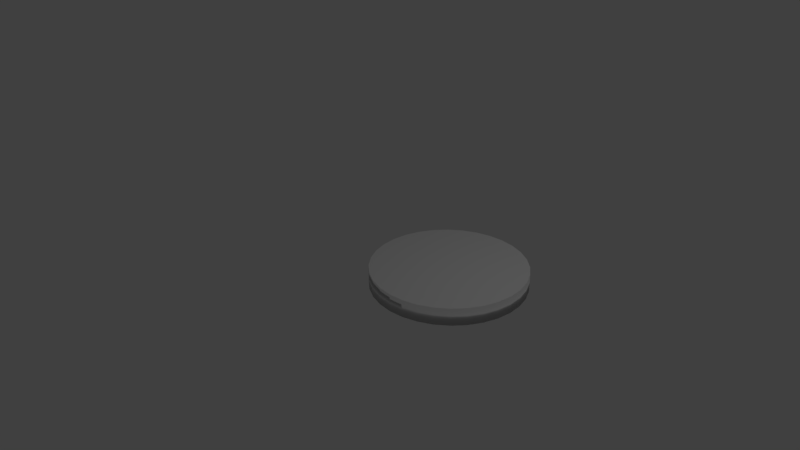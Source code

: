 # Source: solotesttabla.blend  (saved by Blender 2.79.0; exported with 4.5.12 LTS)
import bpy
from mathutils import Matrix  # noqa: F401  (used for matrix-valued properties, if any)

bpy.ops.wm.read_factory_settings(use_empty=True)
scene = bpy.context.scene
scene.name = 'Scene'

# ---- collections
col_collection_1 = bpy.data.collections.new('Collection 1'); scene.collection.children.link(col_collection_1)

# ---- world
world_world = bpy.data.worlds.new('World'); scene.world = world_world
world_world.color = (0.05088, 0.05088, 0.05088)
world_world.use_sun_shadow = False
world_world.sun_shadow_jitter_overblur = 0.0
world_world.cycles.sampling_method = 'MANUAL'

# ---- cameras
cam_camera = bpy.data.cameras.new('Camera')
cam_camera.clip_end = 100.0
cam_camera.lens = 35.0
cam_camera.sensor_width = 32.0
cam_camera.sensor_height = 18.0
cam_camera.ortho_scale = 7.314
cam_camera.dof.focus_distance = 0.0
cam_camera.dof.aperture_fstop = 128.0

# ---- lights
light_lamp = bpy.data.lights.new('Lamp', 'POINT')
light_lamp.transmission_factor = 0.0
light_lamp.cutoff_distance = 30.0
light_lamp.energy = 100.0
light_lamp.shadow_buffer_clip_start = 1.001
light_lamp.shadow_soft_size = 0.1
light_lamp.shadow_maximum_resolution = 0.006
light_lamp.use_absolute_resolution = True

# ---- meshes
me_cylinder = bpy.data.meshes.new('Cylinder')
me_cylinder.from_pydata([(0.0, 1.0, -1.0), (0.0, 1.0, 1.0), (0.1951, 0.9808, -1.0), (0.1951, 0.9808, 1.0), (0.3827, 0.9239, -1.0), (0.3827, 0.9239, 1.0), (0.5556, 0.8315, -1.0), (0.5556, 0.8315, 1.0), (0.7071, 0.7071, -1.0), (0.7071, 0.7071, 1.0), (0.8315, 0.5556, -1.0), (0.8315, 0.5556, 1.0), (0.9239, 0.3827, -1.0), (0.9239, 0.3827, 1.0), (0.9808, 0.1951, -1.0), (0.9808, 0.1951, 1.0), (1.0, 7.55e-08, -1.0), (1.0, 7.55e-08, 1.0), (0.9808, -0.1951, -1.0), (0.9808, -0.1951, 1.0), (0.9239, -0.3827, -1.0), (0.9239, -0.3827, 1.0), (0.8315, -0.5556, -1.0), (0.8315, -0.5556, 1.0), (0.7071, -0.7071, -1.0), (0.7071, -0.7071, 1.0), (0.5556, -0.8315, -1.0), (0.5556, -0.8315, 1.0), (0.3827, -0.9239, -1.0), (0.3827, -0.9239, 1.0), (0.1951, -0.9808, -1.0), (0.1951, -0.9808, 1.0), (-3.258e-07, -1.0, -1.0), (-3.258e-07, -1.0, 1.0), (-0.1951, -0.9808, -1.0), (-0.1951, -0.9808, 1.0), (-0.3827, -0.9239, -1.0), (-0.3827, -0.9239, 1.0), (-0.5556, -0.8315, -1.0), (-0.5556, -0.8315, 1.0), (-0.7071, -0.7071, -1.0), (-0.7071, -0.7071, 1.0), (-0.8315, -0.5556, -1.0), (-0.8315, -0.5556, 1.0), (-0.9239, -0.3827, -1.0), (-0.9239, -0.3827, 1.0), (-0.9808, -0.1951, -1.0), (-0.9808, -0.1951, 1.0), (-1.0, 9.656e-07, -1.0), (-1.0, 9.656e-07, 1.0), (-0.9808, 0.1951, -1.0), (-0.9808, 0.1951, 1.0), (-0.9239, 0.3827, -1.0), (-0.9239, 0.3827, 1.0), (-0.8315, 0.5556, -1.0), (-0.8315, 0.5556, 1.0), (-0.7071, 0.7071, -1.0), (-0.7071, 0.7071, 1.0), (-0.5556, 0.8315, -1.0), (-0.5556, 0.8315, 1.0), (-0.3827, 0.9239, -1.0), (-0.3827, 0.9239, 1.0), (-0.1951, 0.9808, -1.0), (-0.1951, 0.9808, 1.0)], [], [(0, 1, 3, 2), (2, 3, 5, 4), (4, 5, 7, 6), (6, 7, 9, 8), (8, 9, 11, 10), (10, 11, 13, 12), (12, 13, 15, 14), (14, 15, 17, 16), (16, 17, 19, 18), (18, 19, 21, 20), (20, 21, 23, 22), (22, 23, 25, 24), (24, 25, 27, 26), (26, 27, 29, 28), (28, 29, 31, 30), (30, 31, 33, 32), (32, 33, 35, 34), (34, 35, 37, 36), (36, 37, 39, 38), (38, 39, 41, 40), (40, 41, 43, 42), (42, 43, 45, 44), (44, 45, 47, 46), (46, 47, 49, 48), (48, 49, 51, 50), (50, 51, 53, 52), (52, 53, 55, 54), (54, 55, 57, 56), (56, 57, 59, 58), (58, 59, 61, 60), (3, 1, 63, 61, 59, 57, 55, 53, 51, 49, 47, 45, 43, 41, 39, 37, 35, 33, 31, 29, 27, 25, 23, 21, 19, 17, 15, 13, 11, 9, 7, 5), (60, 61, 63, 62), (62, 63, 1, 0), (0, 2, 4, 6, 8, 10, 12, 14, 16, 18, 20, 22, 24, 26, 28, 30, 32, 34, 36, 38, 40, 42, 44, 46, 48, 50, 52, 54, 56, 58, 60, 62)])
me_cylinder.polygons.foreach_set('use_smooth', [True] * 34)
_uv = me_cylinder.uv_layers.new(name='UVMap')
_uv.uv.foreach_set('vector', [0.3801, 0.691, 0.3385, 0.3474, 0.339, 0.3489, 0.4468, 0.6778, 0.4468, 0.6778, 0.339, 0.3489, 0.3398, 0.3503, 0.5096, 0.6519, 0.5096, 0.6519, 0.3398, 0.3503, 0.3409, 0.3514, 0.5661, 0.6142, 0.5661, 0.6142, 0.3409, 0.3514, 0.3421, 0.3524, 0.6143, 0.5663, 0.6143, 0.5663, 0.3421, 0.3524, 0.3435, 0.3531, 0.6523, 0.5098, 0.6523, 0.5098, 0.3435, 0.3531, 0.345, 0.3535, 0.6785, 0.4469, 0.6785, 0.4469, 0.345, 0.3535, 0.3466, 0.3536, 0.692, 0.38, 0.692, 0.38, 0.3466, 0.3536, 0.3481, 0.3534, 0.6922, 0.3118, 0.6922, 0.3118, 0.3481, 0.3534, 0.3495, 0.3529, 0.6788, 0.245, 0.6788, 0.245, 0.3495, 0.3529, 0.3509, 0.3521, 0.6526, 0.182, 0.6526, 0.182, 0.3509, 0.3521, 0.352, 0.3511, 0.6147, 0.1253, 0.6147, 0.1253, 0.352, 0.3511, 0.3529, 0.3498, 0.5665, 0.07722, 0.5665, 0.07722, 0.3529, 0.3498, 0.3536, 0.3484, 0.5098, 0.03943, 0.5098, 0.03943, 0.3536, 0.3484, 0.354, 0.3469, 0.4469, 0.01341, 0.4469, 0.01341, 0.354, 0.3469, 0.354, 0.3453, 0.3802, 0.0001446, 0.3802, 0.0001446, 0.354, 0.3453, 0.3538, 0.3438, 0.3122, 0.0001309, 0.3122, 0.0001309, 0.3538, 0.3438, 0.3532, 0.3423, 0.2455, 0.01336, 0.2455, 0.01336, 0.3532, 0.3423, 0.3524, 0.3409, 0.1826, 0.03933, 0.1826, 0.03933, 0.3524, 0.3409, 0.3514, 0.3398, 0.126, 0.07705, 0.126, 0.07705, 0.3514, 0.3398, 0.3501, 0.3388, 0.07779, 0.1251, 0.07779, 0.1251, 0.3501, 0.3388, 0.3487, 0.3381, 0.03986, 0.1817, 0.03986, 0.1817, 0.3487, 0.3381, 0.3472, 0.3377, 0.01367, 0.2446, 0.01367, 0.2446, 0.3472, 0.3377, 0.3457, 0.3376, 0.0002505, 0.3114, 0.0002505, 0.3114, 0.3457, 0.3376, 0.3441, 0.3378, 0.0001309, 0.3796, 0.0001309, 0.3796, 0.3441, 0.3378, 0.3427, 0.3383, 0.01355, 0.4465, 0.01355, 0.4465, 0.3427, 0.3383, 0.3414, 0.3391, 0.03976, 0.5094, 0.03976, 0.5094, 0.3414, 0.3391, 0.3402, 0.3401, 0.07773, 0.566, 0.07773, 0.566, 0.3402, 0.3401, 0.3393, 0.3414, 0.126, 0.6141, 0.126, 0.6141, 0.3393, 0.3414, 0.3387, 0.3428, 0.1826, 0.6519, 0.1826, 0.6519, 0.3387, 0.3428, 0.3383, 0.3443, 0.2455, 0.6778, 0.1696, 0.9999, 0.1392, 0.9999, 0.1094, 0.9939, 0.08133, 0.9823, 0.05606, 0.9654, 0.03457, 0.9439, 0.01769, 0.9187, 0.00606, 0.8906, 0.0001311, 0.8608, 0.0001309, 0.8304, 0.003282, 0.7975, 0.01522, 0.7688, 0.03303, 0.7423, 0.05483, 0.7208, 0.0801, 0.7039, 0.1097, 0.6926, 0.1398, 0.6867, 0.1702, 0.6867, 0.2003, 0.6926, 0.23, 0.7048, 0.2562, 0.7227, 0.2767, 0.7432, 0.2948, 0.7694, 0.3049, 0.7947, 0.3118, 0.8273, 0.3118, 0.8599, 0.3054, 0.8888, 0.2935, 0.9167, 0.2742, 0.9439, 0.2528, 0.9654, 0.2275, 0.9823, 0.1994, 0.9939, 0.2455, 0.6778, 0.3383, 0.3443, 0.3383, 0.3459, 0.3122, 0.691, 0.3122, 0.691, 0.3383, 0.3459, 0.3385, 0.3474, 0.3801, 0.691, 0.4784, 0.6913, 0.5082, 0.6972, 0.5363, 0.7089, 0.5616, 0.7258, 0.5831, 0.7472, 0.6, 0.7725, 0.6116, 0.8006, 0.6175, 0.8304, 0.6175, 0.8608, 0.6116, 0.8906, 0.6, 0.9187, 0.5831, 0.9439, 0.5616, 0.9654, 0.5363, 0.9823, 0.5082, 0.9939, 0.4784, 0.9999, 0.448, 0.9999, 0.4182, 0.9939, 0.3902, 0.9823, 0.3649, 0.9654, 0.3434, 0.9439, 0.3265, 0.9187, 0.3149, 0.8906, 0.3148, 0.8608, 0.3143, 0.8294, 0.3149, 0.8006, 0.3265, 0.7725, 0.3434, 0.7472, 0.3649, 0.7258, 0.3902, 0.7089, 0.4182, 0.6972, 0.448, 0.6913])
me_cylinder.use_remesh_preserve_volume = False
me_cylinder.use_remesh_preserve_attributes = False
me_cylinder.use_mirror_vertex_groups = False
me_cylinder.update()

# ---- objects
ob_cylinder = bpy.data.objects.new('Cylinder', me_cylinder)
ob_lamp = bpy.data.objects.new('Lamp', light_lamp)
ob_camera = bpy.data.objects.new('Camera', cam_camera)

# ---- transforms, parenting, visibility, modifiers, constraints
ob_cylinder.location = (0.9999, 0.4383, -0.05492)
ob_cylinder.scale = (1.0, 1.0, 0.1142)
ob_cylinder.lineart.crease_threshold = 0.0
ob_lamp.location = (4.076, 1.005, 5.904)
ob_lamp.rotation_euler = (0.6503, 0.05522, 1.866)
ob_lamp.lock_rotations_4d = False
ob_lamp.empty_display_type = 'ARROWS'
ob_lamp.color = (0.0, 0.0, 0.0, 0.0)
ob_lamp.lineart.crease_threshold = 0.0
ob_camera.location = (7.481, -6.508, 5.344)
ob_camera.rotation_euler = (1.109, 0.0, 0.8149)
ob_camera.lock_rotations_4d = False
ob_camera.empty_display_type = 'ARROWS'
ob_camera.color = (0.0, 0.0, 0.0, 0.0)
ob_camera.display_type = 'WIRE'
ob_camera.lineart.crease_threshold = 0.0

# ---- collection membership
col_collection_1.objects.link(ob_cylinder)
col_collection_1.objects.link(ob_lamp)
col_collection_1.objects.link(ob_camera)

# ---- scene / render settings (as saved in the file)
scene.camera = ob_camera
scene.frame_start = 1; scene.frame_end = 250; scene.frame_set(1)
scene.render.engine = 'BLENDER_EEVEE_NEXT'
scene.render.resolution_percentage = 50
scene.render.dither_intensity = 0.0
scene.cycles.use_denoising = False
scene.cycles.samples = 128
scene.cycles.sampling_pattern = 'TABULATED_SOBOL'
scene.cycles.use_adaptive_sampling = False
scene.cycles.use_light_tree = False
scene.cycles.blur_glossy = 0.0
scene.cycles.sample_clamp_indirect = 0.0
scene.view_settings.view_transform = 'Standard'
bpy.context.view_layer.update()

